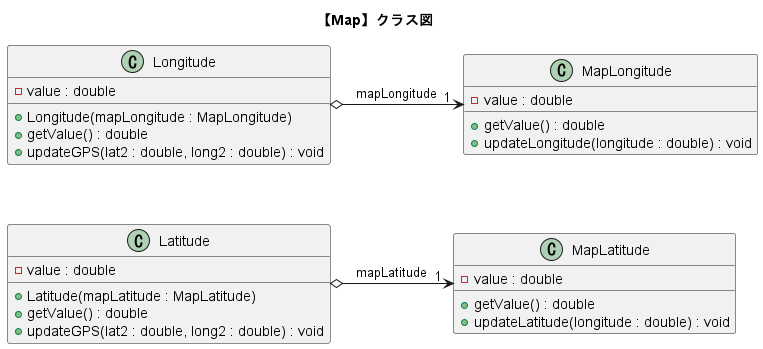

The diagram above was rendered by PlantUML. Its source (embedded in the PNG):
@startuml map_class_push
title "【Map】クラス図"

together {
    class "Longitude"{
        -value : double
        +Longitude(mapLongitude : MapLongitude)
        +getValue() : double
        +updateGPS(lat2 : double, long2 : double) : void
    }

    class "Latitude"{
        -value : double
        +Latitude(mapLatitude : MapLatitude)
        +getValue() : double
        +updateGPS(lat2 : double, long2 : double) : void
    }
}

class "MapLongitude"{
    -value : double
    +getValue() : double
    +updateLongitude(longitude : double) : void
}

class "MapLatitude"{
    -value : double
    +getValue() : double
    +updateLatitude(longitude : double) : void
}


Longitude  o--right-> "1 " MapLongitude : "  mapLongitude  "
Longitude  -[hidden]-     Latitude

Latitude   o--right-> "1 " MapLatitude : "  mapLatitude  "

@enduml